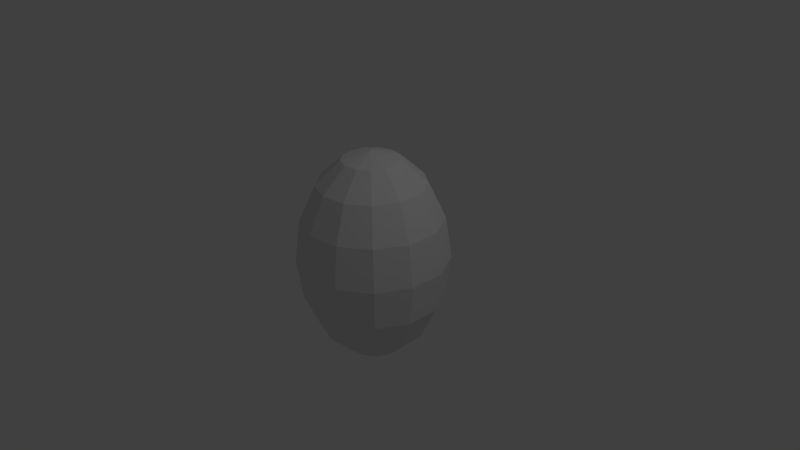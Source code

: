# Source: ghosty.blend  (saved by Blender 2.77.0; exported with 4.5.12 LTS)
import bpy
from mathutils import Matrix  # noqa: F401  (used for matrix-valued properties, if any)

bpy.ops.wm.read_factory_settings(use_empty=True)
scene = bpy.context.scene
scene.name = 'Scene'

# ---- collections
col_collection_1 = bpy.data.collections.new('Collection 1'); scene.collection.children.link(col_collection_1)

# ---- materials (node trees are filled in below, after node groups)
mat_material = bpy.data.materials.new('Material')
mat_material.alpha_threshold = 0.0
mat_material.use_transparent_shadow = False
mat_material.diffuse_color = (0.02038, 0.02038, 0.02038, 1.0)
mat_material.roughness = 0.5
mat_eyes = bpy.data.materials.new('Eyes')
mat_eyes.alpha_threshold = 0.0
mat_eyes.use_transparent_shadow = False
mat_eyes.diffuse_color = (1.0, 1.0, 1.0, 1.0)
mat_eyes.roughness = 0.5

# ---- material node trees

# ---- world
world_world = bpy.data.worlds.new('World'); scene.world = world_world
world_world.color = (0.05088, 0.05088, 0.05088)
world_world.use_sun_shadow = False
world_world.sun_shadow_jitter_overblur = 0.0
world_world.cycles.sampling_method = 'MANUAL'

# ---- cameras
cam_camera = bpy.data.cameras.new('Camera')
cam_camera.clip_end = 100.0
cam_camera.lens = 35.0
cam_camera.sensor_width = 32.0
cam_camera.sensor_height = 18.0
cam_camera.ortho_scale = 7.314
cam_camera.dof.focus_distance = 0.0
cam_camera.dof.aperture_fstop = 128.0

# ---- lights
light_lamp = bpy.data.lights.new('Lamp', 'POINT')
light_lamp.transmission_factor = 0.0
light_lamp.cutoff_distance = 30.0
light_lamp.energy = 100.0
light_lamp.shadow_buffer_clip_start = 1.001
light_lamp.shadow_soft_size = 0.1
light_lamp.shadow_maximum_resolution = 0.006
light_lamp.use_absolute_resolution = True

# ---- meshes
me_icosphere_001 = bpy.data.meshes.new('Icosphere.001')
me_icosphere_001.from_pydata([(0.1781, -1.77, -0.4246), (0.4902, -1.578, -0.3396), (-0.1872, -1.798, -0.3396), (-0.6059, -1.222, -0.3396), (-0.1872, -0.6459, -0.3396), (0.4902, -0.866, -0.3396), (0.2367, -1.951, 0.8311), (-0.6198, -1.672, 0.8311), (-0.6198, -0.7719, 0.8311), (0.2367, -0.4936, 0.8311), (0.7661, -1.222, 0.8311), (0.0, -1.222, 1.587), (0.4902, -0.866, -0.3396), (-0.1872, -0.6459, -0.3396), (0.1781, -1.77, -0.4246), (0.5763, -1.222, -0.4245), (-0.6059, -1.222, -0.3396), (-0.1872, -1.798, -0.3396), (-0.4662, -1.561, -0.4246), (0.4902, -1.578, -0.3396), (-0.4662, -0.8834, -0.4246), (0.1781, -0.6741, -0.4246), (0.6443, -1.431, 0.1443), (0.6443, -1.013, 0.1443), (0.0, -1.9, 0.1443), (0.3982, -1.77, 0.1443), (-0.6443, -1.431, 0.1443), (-0.3982, -1.77, 0.1443), (-0.3982, -0.6741, 0.1443), (-0.6443, -1.013, 0.1443), (0.3982, -0.6741, 0.1443), (0.0, -0.5447, 0.1443), (0.5894, -1.65, 0.9385), (-0.2251, -1.915, 0.9385), (-0.7286, -1.222, 0.9385), (-0.2251, -0.5292, 0.9385), (0.5894, -0.7939, 0.9385), (0.1391, -1.65, 1.383), (0.4503, -1.222, 1.383), (-0.3643, -1.487, 1.383), (-0.3643, -0.9575, 1.383), (0.1391, -0.7939, 1.383), (0.5763, -1.222, -0.4245), (-0.4662, -1.561, -0.4246), (-0.4662, -0.8834, -0.4246), (0.1781, -0.6741, -0.4246), (0.1781, -1.77, -0.4246), (0.4902, -1.578, -0.3396), (-0.1872, -1.798, -0.3396), (-0.6059, -1.222, -0.3396), (-0.1872, -0.6459, -0.3396), (0.4902, -0.866, -0.3396), (0.4902, -0.866, -0.3396), (-0.1872, -0.6459, -0.3396), (0.1781, -1.77, -0.4246), (0.5763, -1.222, -0.4245), (-0.6059, -1.222, -0.3396), (-0.1872, -1.798, -0.3396), (-0.4662, -1.561, -0.4246), (0.4902, -1.578, -0.3396), (-0.4662, -0.8834, -0.4246), (0.1781, -0.6741, -0.4246), (0.6443, -1.431, 0.1443), (0.6443, -1.013, 0.1443), (0.0, -1.9, 0.1443), (0.3982, -1.77, 0.1443), (-0.6443, -1.431, 0.1443), (-0.3982, -1.77, 0.1443), (-0.3982, -0.6741, 0.1443), (-0.6443, -1.013, 0.1443), (0.3982, -0.6741, 0.1443), (0.0, -0.5447, 0.1443), (0.5763, -1.222, -0.4245), (-0.4662, -1.561, -0.4246), (-0.4662, -0.8834, -0.4246), (0.1781, -0.6741, -0.4246), (0.1781, -1.77, -0.4246), (0.4902, -1.578, -0.3396), (-0.1872, -1.798, -0.3396), (-0.6059, -1.222, -0.3396), (-0.1872, -0.6459, -0.3396), (0.4902, -0.866, -0.3396), (0.4902, -0.866, -0.3396), (-0.1872, -0.6459, -0.3396), (0.1781, -1.77, -0.4246), (0.5763, -1.222, -0.4245), (-0.6059, -1.222, -0.3396), (-0.1872, -1.798, -0.3396), (-0.4662, -1.561, -0.4246), (0.4902, -1.578, -0.3396), (-0.4662, -0.8834, -0.4246), (0.1781, -0.6741, -0.4246), (0.6443, -1.431, 0.1443), (0.6443, -1.013, 0.1443), (0.0, -1.9, 0.1443), (0.3982, -1.77, 0.1443), (-0.6443, -1.431, 0.1443), (-0.3982, -1.77, 0.1443), (-0.3982, -0.6741, 0.1443), (-0.6443, -1.013, 0.1443), (0.3982, -0.6741, 0.1443), (0.0, -0.5447, 0.1443), (0.5763, -1.222, -0.4245), (-0.4662, -1.561, -0.4246), (-0.4662, -0.8834, -0.4246), (0.1781, -0.6741, -0.4246), (0.1781, -1.77, -0.4246), (0.4902, -1.578, -0.3396), (-0.1872, -1.798, -0.3396), (-0.6059, -1.222, -0.3396), (-0.1872, -0.6459, -0.3396), (0.4902, -0.866, -0.3396), (0.4902, -0.866, -0.3396), (-0.1872, -0.6459, -0.3396), (0.1781, -1.77, -0.4246), (0.5763, -1.222, -0.4245), (-0.6059, -1.222, -0.3396), (-0.1872, -1.798, -0.3396), (-0.4662, -1.561, -0.4246), (0.4902, -1.578, -0.3396), (-0.4662, -0.8834, -0.4246), (0.1781, -0.6741, -0.4246), (0.6443, -1.431, 0.1443), (0.6443, -1.013, 0.1443), (0.0, -1.9, 0.1443), (0.3982, -1.77, 0.1443), (-0.6443, -1.431, 0.1443), (-0.3982, -1.77, 0.1443), (-0.3982, -0.6741, 0.1443), (-0.6443, -1.013, 0.1443), (0.3982, -0.6741, 0.1443), (0.0, -0.5447, 0.1443), (0.5763, -1.222, -0.4245), (-0.4662, -1.561, -0.4246), (-0.4662, -0.8834, -0.4246), (0.1781, -0.6741, -0.4246), (0.1781, -1.77, -0.4246), (0.4902, -1.578, -0.3396), (-0.1872, -1.798, -0.3396), (-0.6059, -1.222, -0.3396), (-0.1872, -0.6459, -0.3396), (0.4902, -0.866, -0.3396), (0.4902, -0.866, -0.3396), (-0.1872, -0.6459, -0.3396), (0.1781, -1.77, -0.4246), (0.5763, -1.222, -0.4245), (-0.6059, -1.222, -0.3396), (-0.1872, -1.798, -0.3396), (-0.4662, -1.561, -0.4246), (0.4902, -1.578, -0.3396), (-0.4662, -0.8834, -0.4246), (0.1781, -0.6741, -0.4246), (0.6443, -1.431, 0.1443), (0.6443, -1.013, 0.1443), (0.0, -1.9, 0.1443), (0.3982, -1.77, 0.1443), (-0.6443, -1.431, 0.1443), (-0.3982, -1.77, 0.1443), (-0.3982, -0.6741, 0.1443), (-0.6443, -1.013, 0.1443), (0.3982, -0.6741, 0.1443), (0.0, -0.5447, 0.1443), (0.5763, -1.222, -0.4245), (-0.4662, -1.561, -0.4246), (-0.4662, -0.8834, -0.4246), (0.1781, -0.6741, -0.4246), (0.1781, -1.77, -0.4246), (0.4902, -1.578, -0.3396), (-0.1872, -1.798, -0.3396), (-0.6059, -1.222, -0.3396), (-0.1872, -0.6459, -0.3396), (0.4902, -0.866, -0.3396), (0.4902, -0.866, -0.3396), (-0.1872, -0.6459, -0.3396), (0.1781, -1.77, -0.4246), (0.5763, -1.222, -0.4245), (-0.6059, -1.222, -0.3396), (-0.1872, -1.798, -0.3396), (-0.4662, -1.561, -0.4246), (0.4902, -1.578, -0.3396), (-0.4662, -0.8834, -0.4246), (0.1781, -0.6741, -0.4246), (0.6443, -1.431, 0.1443), (0.6443, -1.013, 0.1443), (0.0, -1.9, 0.1443), (0.3982, -1.77, 0.1443), (-0.6443, -1.431, 0.1443), (-0.3982, -1.77, 0.1443), (-0.3982, -0.6741, 0.1443), (-0.6443, -1.013, 0.1443), (0.3982, -0.6741, 0.1443), (0.0, -0.5447, 0.1443), (0.5763, -1.222, -0.4245), (-0.4662, -1.561, -0.4246), (-0.4662, -0.8834, -0.4246), (0.1781, -0.6741, -0.4246), (-0.02264, -1.222, 0.4213), (-0.02296, -1.226, 0.4197), (0.6443, -1.431, 0.1443), (0.6443, -1.013, 0.1443), (0.0, -1.9, 0.1443), (0.3982, -1.77, 0.1443), (-0.6443, -1.431, 0.1443), (-0.3982, -1.77, 0.1443), (-0.3982, -0.6741, 0.1443), (-0.6443, -1.013, 0.1443), (0.3982, -0.6741, 0.1443), (0.0, -0.5447, 0.1443), (0.6443, -1.431, 0.1443), (0.6443, -1.013, 0.1443), (0.0, -1.9, 0.1443), (0.3982, -1.77, 0.1443), (-0.6443, -1.431, 0.1443), (-0.3982, -1.77, 0.1443), (-0.3982, -0.6741, 0.1443), (-0.6443, -1.013, 0.1443), (0.3982, -0.6741, 0.1443), (0.0, -0.5447, 0.1443), (-0.1815, -1.74, 0.9562), (-0.4046, -1.603, 0.8955), (0.02443, -1.591, 1.208), (0.0796, -1.761, 0.8955), (-0.2602, -1.498, 1.208)], [(196, 197), (198, 208), (199, 209), (200, 210), (201, 211), (202, 212), (203, 213), (204, 214), (205, 215), (206, 216), (207, 217)], [(117, 147, 196), (25, 1, 47, 65), (18, 27, 67, 58), (23, 5, 51, 63), (29, 28, 68, 69), (27, 26, 66, 67), (4, 28, 68, 50), (28, 20, 60, 68), (28, 31, 71, 68), (4, 13, 196), (1, 22, 62, 47), (77, 47, 196), (31, 30, 70, 71), (22, 15, 55, 62), (30, 23, 63, 70), (6, 32, 37), (33, 39, 222, 218), (8, 34, 40), (9, 35, 41), (10, 36, 38), (38, 41, 11), (38, 36, 41), (36, 9, 41), (41, 40, 11), (41, 35, 40), (35, 8, 40), (40, 39, 11), (40, 34, 39), (34, 7, 39), (39, 37, 11), (39, 33, 37), (7, 33, 218, 219), (37, 38, 11), (37, 32, 38), (32, 10, 38), (23, 36, 10), (23, 30, 36), (30, 9, 36), (31, 35, 9), (31, 28, 35), (28, 8, 35), (29, 34, 8), (29, 26, 34), (26, 7, 34), (27, 33, 7), (27, 24, 33), (24, 6, 33), (25, 32, 6), (25, 22, 32), (22, 10, 32), (30, 31, 9), (31, 4, 50, 71), (65, 47, 77, 95), (28, 29, 8), (116, 146, 196), (51, 70, 100, 81), (26, 27, 7), (23, 22, 62, 63), (5, 12, 196), (24, 25, 6), (167, 137, 196), (30, 21, 61, 70), (22, 23, 10), (22, 25, 65, 62), (15, 23, 63, 55), (20, 29, 69, 60), (67, 48, 78, 97), (53, 83, 196), (2, 24, 64, 48), (69, 49, 79, 99), (71, 70, 100, 101), (3, 26, 66, 49), (14, 0, 196), (21, 31, 71, 61), (26, 29, 69, 66), (71, 50, 80, 101), (149, 179, 196), (113, 143, 196), (70, 61, 91, 100), (26, 18, 58, 66), (24, 27, 67, 64), (5, 30, 70, 51), (15, 42, 196), (27, 2, 48, 67), (25, 24, 64, 65), (0, 46, 196), (24, 14, 54, 64), (78, 48, 196), (29, 3, 49, 69), (14, 25, 65, 54), (81, 100, 130, 111), (112, 142, 196), (99, 98, 128, 129), (93, 81, 111, 123), (18, 43, 196), (98, 90, 120, 128), (95, 77, 107, 125), (54, 14, 196), (90, 99, 129, 120), (97, 78, 108, 127), (81, 51, 196), (63, 51, 81, 93), (50, 68, 98, 80), (144, 114, 196), (64, 54, 84, 94), (49, 66, 96, 79), (20, 44, 196), (65, 64, 94, 95), (54, 65, 95, 84), (48, 64, 94, 78), (58, 67, 97, 88), (63, 62, 92, 93), (47, 62, 92, 77), (66, 58, 88, 96), (62, 55, 85, 92), (67, 66, 96, 97), (62, 65, 95, 92), (55, 63, 93, 85), (60, 69, 99, 90), (64, 67, 97, 94), (42, 72, 196), (68, 60, 90, 98), (66, 69, 99, 96), (174, 144, 196), (69, 68, 98, 99), (68, 71, 101, 98), (52, 82, 196), (61, 71, 101, 91), (70, 63, 93, 100), (106, 136, 196), (127, 108, 138, 157), (21, 45, 196), (127, 126, 156, 157), (129, 109, 139, 159), (115, 123, 153, 145), (126, 118, 148, 156), (131, 110, 140, 161), (122, 115, 145, 152), (118, 127, 157, 148), (130, 123, 153, 160), (91, 101, 131, 121), (43, 73, 196), (80, 98, 128, 110), (100, 91, 121, 130), (168, 138, 196), (79, 96, 126, 109), (101, 100, 130, 131), (132, 162, 196), (78, 94, 124, 108), (92, 95, 125, 122), (44, 74, 196), (77, 92, 122, 107), (94, 97, 127, 124), (147, 177, 196), (94, 84, 114, 124), (96, 99, 129, 126), (79, 49, 196), (84, 95, 125, 114), (98, 101, 131, 128), (95, 94, 124, 125), (93, 92, 122, 123), (100, 93, 123, 130), (88, 97, 127, 118), (92, 85, 115, 122), (101, 80, 110, 131), (96, 88, 118, 126), (85, 93, 123, 115), (99, 79, 109, 129), (97, 96, 126, 127), (141, 111, 196), (160, 153, 183, 190), (153, 152, 182, 183), (155, 154, 184, 185), (158, 161, 191, 188), (144, 155, 185, 174), (58, 18, 196), (156, 159, 189, 186), (154, 144, 174, 184), (84, 54, 196), (154, 157, 187, 184), (120, 129, 159, 150), (133, 163, 196), (125, 107, 137, 155), (128, 120, 150, 158), (45, 75, 196), (123, 111, 141, 153), (129, 128, 158, 159), (46, 76, 196), (111, 130, 160, 141), (121, 131, 161, 151), (179, 167, 196), (110, 128, 158, 140), (130, 121, 151, 160), (177, 168, 196), (109, 126, 156, 139), (131, 130, 160, 161), (80, 50, 196), (108, 124, 154, 138), (122, 125, 155, 152), (137, 107, 196), (107, 122, 152, 137), (124, 127, 157, 154), (60, 20, 196), (124, 114, 144, 154), (126, 129, 159, 156), (176, 169, 196), (114, 125, 155, 144), (128, 131, 161, 158), (125, 124, 154, 155), (123, 122, 152, 153), (190, 181, 191), (188, 180, 189), (184, 174, 185), (171, 190, 183), (186, 178, 187), (170, 188, 191), (182, 175, 183), (169, 186, 189), (168, 184, 187), (167, 182, 185), (148, 157, 187, 178), (152, 145, 175, 182), (161, 140, 170, 191), (156, 148, 178, 186), (145, 153, 183, 175), (159, 139, 169, 189), (157, 156, 186, 187), (134, 164, 196), (157, 138, 168, 187), (150, 159, 189, 180), (173, 170, 196), (155, 137, 167, 185), (158, 150, 180, 188), (91, 61, 196), (153, 141, 171, 183), (159, 158, 188, 189), (150, 120, 196), (141, 160, 190, 171), (151, 161, 191, 181), (172, 171, 196), (140, 158, 188, 170), (160, 151, 181, 190), (138, 108, 196), (139, 156, 186, 169), (161, 160, 190, 191), (166, 174, 196), (138, 154, 184, 168), (152, 155, 185, 182), (151, 121, 196), (137, 152, 182, 167), (3, 16, 196), (119, 149, 196), (56, 86, 196), (2, 17, 196), (1, 19, 196), (57, 87, 196), (108, 78, 196), (178, 148, 196), (175, 145, 196), (59, 89, 196), (170, 140, 196), (120, 90, 196), (88, 58, 196), (169, 139, 196), (104, 134, 196), (165, 195, 196), (107, 77, 196), (85, 55, 196), (181, 151, 196), (90, 60, 196), (180, 150, 196), (75, 105, 196), (164, 194, 196), (103, 133, 196), (74, 104, 196), (163, 193, 196), (118, 88, 196), (73, 103, 196), (171, 141, 196), (111, 81, 196), (72, 102, 196), (162, 192, 196), (136, 166, 196), (102, 132, 196), (142, 172, 196), (115, 85, 196), (143, 173, 196), (146, 176, 196), (121, 91, 196), (12, 52, 196), (76, 106, 196), (51, 5, 196), (114, 84, 196), (110, 80, 196), (13, 53, 196), (82, 112, 196), (50, 4, 196), (148, 118, 196), (109, 79, 196), (145, 115, 196), (83, 113, 196), (55, 15, 196), (16, 56, 196), (140, 110, 196), (49, 3, 196), (86, 116, 196), (47, 1, 196), (87, 117, 196), (61, 21, 196), (195, 181, 196), (139, 109, 196), (89, 119, 196), (17, 57, 196), (194, 180, 196), (105, 135, 196), (48, 2, 196), (193, 178, 196), (135, 165, 196), (19, 59, 196), (192, 175, 196), (189, 186, 202, 205), (191, 190, 206, 207), (189, 188, 204, 205), (191, 188, 204, 207), (187, 186, 202, 203), (182, 183, 199, 198), (182, 185, 201, 198), (184, 185, 201, 200), (183, 190, 206, 199), (187, 184, 200, 203), (57, 168, 187, 213, 196), (187, 118, 196, 213, 178), (184, 57, 196, 210, 168), (14, 184, 174, 210, 196), (14, 185, 174, 211, 196), (167, 59, 196, 211, 185), (59, 182, 167, 208, 196), (115, 182, 175, 208, 196), (183, 115, 196, 209, 175), (5, 171, 183, 209, 196), (190, 5, 196, 216, 171), (135, 190, 181, 216, 196), (191, 135, 196, 217, 181), (110, 217, 196), (188, 110, 196, 214, 170), (194, 188, 180, 214, 196), (189, 194, 196, 215, 180), (109, 169, 189, 215, 196), (186, 109, 196, 212, 169), (118, 186, 178, 212, 196), (219, 218, 222), (218, 221, 220), (33, 6, 221, 218), (37, 33, 218, 220), (39, 7, 219, 222), (6, 37, 220, 221)])
me_icosphere_001.polygons.foreach_set('material_index', [0, 0, 0, 0, 0, 0, 0, 0, 0, 0, 0, 0, 0, 0, 0, 0, 0, 0, 0, 0, 0, 0, 0, 0, 0, 0, 0, 0, 0, 0, 0, 0, 0, 0, 0, 0, 0, 0, 0, 0, 0, 0, 0, 0, 0, 0, 0, 0, 0, 0, 0, 0, 0, 0, 0, 0, 0, 0, 0, 0, 0, 0, 0, 0, 0, 0, 0, 0, 0, 0, 0, 0, 0, 0, 0, 0, 0, 0, 0, 0, 0, 0, 0, 0, 0, 0, 0, 0, 0, 0, 0, 0, 0, 0, 0, 0, 0, 0, 0, 0, 0, 0, 0, 0, 0, 0, 0, 0, 0, 0, 0, 0, 0, 0, 0, 0, 0, 0, 0, 0, 0, 0, 0, 0, 0, 0, 0, 0, 0, 0, 0, 0, 0, 0, 0, 0, 0, 0, 0, 0, 0, 0, 0, 0, 0, 0, 0, 0, 0, 0, 0, 0, 0, 0, 0, 0, 0, 0, 0, 0, 0, 0, 0, 0, 0, 0, 0, 0, 0, 0, 0, 0, 0, 0, 0, 0, 0, 0, 0, 0, 0, 0, 0, 0, 0, 0, 0, 0, 0, 0, 0, 0, 0, 0, 0, 0, 0, 0, 0, 0, 0, 0, 0, 0, 0, 0, 0, 0, 0, 0, 0, 0, 0, 0, 0, 0, 0, 0, 0, 0, 0, 0, 0, 0, 0, 0, 0, 0, 0, 0, 0, 0, 0, 0, 0, 0, 0, 0, 0, 0, 0, 0, 0, 0, 0, 0, 0, 0, 0, 0, 0, 0, 0, 0, 0, 0, 0, 0, 0, 0, 0, 0, 0, 0, 0, 0, 0, 0, 0, 0, 0, 0, 0, 0, 0, 0, 0, 0, 0, 0, 0, 0, 0, 0, 0, 0, 0, 0, 0, 0, 0, 0, 0, 0, 0, 0, 0, 0, 0, 0, 0, 0, 0, 0, 0, 0, 0, 0, 0, 0, 0, 0, 0, 0, 0, 0, 0, 0, 0, 0, 0, 0, 0, 0, 0, 0, 0, 0, 0, 0, 0, 0, 0, 0, 0, 0, 0, 0, 0, 0, 0, 0, 0, 0, 0, 0, 0, 0, 0, 0, 1, 1, 0, 0, 0, 0])
me_icosphere_001.materials.append(mat_material)
me_icosphere_001.materials.append(mat_eyes)
me_icosphere_001.use_remesh_preserve_volume = False
me_icosphere_001.use_remesh_preserve_attributes = False
me_icosphere_001.use_mirror_vertex_groups = False
me_icosphere_001.update()
me_sphere = bpy.data.meshes.new('Sphere')
me_sphere.from_pydata([(-1.0, 0.0, -6.258e-08), (-0.3827, 0.0, -1.323), (-0.3388, 0.1778, 1.323), (-0.6261, 0.3286, 1.012), (-0.8181, 0.4293, 0.5479), (-0.8855, 0.4647, -6.258e-08), (-0.8181, 0.4293, -0.5479), (-0.6261, 0.3286, -1.012), (-0.3388, 0.1778, -1.323), (-0.2174, 0.3149, 1.323), (-0.4017, 0.5819, 1.012), (-0.5248, 0.7603, 0.5479), (-0.5681, 0.823, -6.258e-08), (-0.5248, 0.7603, -0.5479), (-0.4017, 0.5819, -1.012), (-0.2174, 0.3149, -1.323), (-0.04613, 0.3799, 1.323), (-0.08523, 0.702, 1.012), (-0.1114, 0.9171, 0.5479), (-0.1205, 0.9927, -6.258e-08), (-0.1114, 0.9171, -0.5479), (-0.08523, 0.702, -1.012), (-0.04613, 0.3799, -1.323), (0.1357, 0.3578, 1.323), (0.2507, 0.6612, 1.012), (0.3276, 0.8638, 0.5479), (0.3546, 0.935, -6.258e-08), (0.3276, 0.8638, -0.5479), (0.2507, 0.6612, -1.012), (0.1357, 0.3578, -1.323), (0.2864, 0.2538, 1.323), (0.5293, 0.4689, 1.012), (0.6915, 0.6126, 0.5479), (0.7485, 0.6631, -6.258e-08), (0.6915, 0.6126, -0.5479), (0.5293, 0.4689, -1.012), (0.2864, 0.2538, -1.323), (-2.98e-07, -3.614e-08, 1.432), (0.3716, 0.09158, 1.323), (0.6866, 0.1692, 1.012), (0.897, 0.2211, 0.5479), (0.9709, 0.2393, -6.258e-08), (0.897, 0.2211, -0.5479), (0.6866, 0.1692, -1.012), (0.3716, 0.09158, -1.323), (-1.509e-07, 0.0, -1.432), (0.3716, -0.09158, 1.323), (0.6866, -0.1692, 1.012), (0.897, -0.2211, 0.5479), (0.9709, -0.2393, -6.258e-08), (0.897, -0.2211, -0.5479), (0.6866, -0.1692, -1.012), (0.3716, -0.09158, -1.323), (0.2864, -0.2538, 1.323), (0.5293, -0.4689, 1.012), (0.6915, -0.6126, 0.5479), (0.7485, -0.6631, -6.258e-08), (0.6915, -0.6126, -0.5479), (0.5293, -0.4689, -1.012), (0.2864, -0.2538, -1.323), (0.1357, -0.3578, 1.323), (0.2507, -0.6612, 1.012), (0.3276, -0.8638, 0.5479), (0.3546, -0.935, -6.258e-08), (0.3276, -0.8638, -0.5479), (0.2507, -0.6612, -1.012), (0.1357, -0.3578, -1.323), (-0.04613, -0.3799, 1.323), (-0.08523, -0.702, 1.012), (-0.1114, -0.9171, 0.5479), (-0.1205, -0.9927, -6.258e-08), (-0.1114, -0.9171, -0.5479), (-0.08523, -0.702, -1.012), (-0.04613, -0.3799, -1.323), (-0.2174, -0.3149, 1.323), (-0.4017, -0.5819, 1.012), (-0.5248, -0.7603, 0.5479), (-0.5681, -0.823, -6.258e-08), (-0.5248, -0.7603, -0.5479), (-0.4017, -0.5819, -1.012), (-0.2174, -0.3149, -1.323), (-0.3388, -0.1778, 1.323), (-0.6261, -0.3286, 1.012), (-0.8181, -0.4293, 0.5479), (-0.8855, -0.4647, -6.258e-08), (-0.8181, -0.4293, -0.5479), (-0.6261, -0.3286, -1.012), (-0.3388, -0.1778, -1.323), (-0.3827, -4.037e-08, 1.323), (-0.7071, 1.924e-08, 1.012), (-0.9239, -1.298e-07, 0.5479), (-0.9239, -1.298e-07, -0.5479), (-0.7071, 1.924e-08, -1.012)], [], [(91, 0, 5, 6), (90, 89, 3, 4), (88, 37, 2), (45, 1, 8), (92, 91, 6, 7), (0, 90, 4, 5), (89, 88, 2, 3), (1, 92, 7, 8), (45, 8, 15), (7, 6, 13, 14), (5, 4, 11, 12), (3, 2, 9, 10), (8, 7, 14, 15), (6, 5, 12, 13), (4, 3, 10, 11), (2, 37, 9), (10, 9, 16, 17), (15, 14, 21, 22), (13, 12, 19, 20), (11, 10, 17, 18), (9, 37, 16), (45, 15, 22), (14, 13, 20, 21), (12, 11, 18, 19), (22, 21, 28, 29), (20, 19, 26, 27), (18, 17, 24, 25), (16, 37, 23), (45, 22, 29), (21, 20, 27, 28), (19, 18, 25, 26), (17, 16, 23, 24), (23, 37, 30), (45, 29, 36), (28, 27, 34, 35), (26, 25, 32, 33), (24, 23, 30, 31), (29, 28, 35, 36), (27, 26, 33, 34), (25, 24, 31, 32), (35, 34, 42, 43), (33, 32, 40, 41), (31, 30, 38, 39), (36, 35, 43, 44), (34, 33, 41, 42), (32, 31, 39, 40), (30, 37, 38), (45, 36, 44), (44, 43, 51, 52), (42, 41, 49, 50), (40, 39, 47, 48), (38, 37, 46), (45, 44, 52), (43, 42, 50, 51), (41, 40, 48, 49), (39, 38, 46, 47), (50, 49, 56, 57), (48, 47, 54, 55), (46, 37, 53), (45, 52, 59), (51, 50, 57, 58), (49, 48, 55, 56), (47, 46, 53, 54), (52, 51, 58, 59), (45, 59, 66), (58, 57, 64, 65), (56, 55, 62, 63), (54, 53, 60, 61), (59, 58, 65, 66), (57, 56, 63, 64), (55, 54, 61, 62), (53, 37, 60), (63, 62, 69, 70), (61, 60, 67, 68), (66, 65, 72, 73), (64, 63, 70, 71), (62, 61, 68, 69), (60, 37, 67), (45, 66, 73), (65, 64, 71, 72), (73, 72, 79, 80), (71, 70, 77, 78), (69, 68, 75, 76), (67, 37, 74), (45, 73, 80), (72, 71, 78, 79), (70, 69, 76, 77), (68, 67, 74, 75), (76, 75, 82, 83), (74, 37, 81), (45, 80, 87), (79, 78, 85, 86), (77, 76, 83, 84), (75, 74, 81, 82), (80, 79, 86, 87), (78, 77, 84, 85), (45, 87, 1), (86, 85, 91, 92), (84, 83, 90, 0), (82, 81, 88, 89), (87, 86, 92, 1), (85, 84, 0, 91), (83, 82, 89, 90), (81, 37, 88)])
me_sphere.use_remesh_preserve_volume = False
me_sphere.use_remesh_preserve_attributes = False
me_sphere.use_mirror_vertex_groups = False
me_sphere.update()

# ---- objects
ob_icosphere = bpy.data.objects.new('Icosphere', me_icosphere_001)
ob_sphere = bpy.data.objects.new('Sphere', me_sphere)
ob_lamp = bpy.data.objects.new('Lamp', light_lamp)
ob_camera = bpy.data.objects.new('Camera', cam_camera)

# ---- transforms, parenting, visibility, modifiers, constraints
ob_icosphere.location = (0.0, 1.229, -0.2194)
ob_icosphere.lineart.crease_threshold = 0.0
ob_sphere.location = (0.0, 0.0, 0.0)
ob_sphere.hide_viewport = True
ob_sphere.lineart.crease_threshold = 0.0
ob_lamp.location = (4.076, 1.005, 5.904)
ob_lamp.rotation_euler = (0.6503, 0.05522, 1.866)
ob_lamp.lock_rotations_4d = False
ob_lamp.empty_display_type = 'ARROWS'
ob_lamp.color = (0.0, 0.0, 0.0, 0.0)
ob_lamp.lineart.crease_threshold = 0.0
ob_camera.location = (7.481, -6.508, 5.344)
ob_camera.rotation_euler = (1.109, 0.01082, 0.8149)
ob_camera.lock_rotations_4d = False
ob_camera.empty_display_type = 'ARROWS'
ob_camera.color = (0.0, 0.0, 0.0, 0.0)
ob_camera.display_type = 'WIRE'
ob_camera.lineart.crease_threshold = 0.0

# ---- collection membership
col_collection_1.objects.link(ob_icosphere)
col_collection_1.objects.link(ob_sphere)
col_collection_1.objects.link(ob_lamp)
col_collection_1.objects.link(ob_camera)

# ---- scene / render settings (as saved in the file)
scene.camera = ob_camera
scene.frame_start = 1; scene.frame_end = 250; scene.frame_set(1)
scene.render.engine = 'BLENDER_EEVEE_NEXT'
scene.render.resolution_percentage = 50
scene.render.dither_intensity = 0.0
scene.cycles.use_denoising = False
scene.cycles.samples = 128
scene.cycles.sampling_pattern = 'TABULATED_SOBOL'
scene.cycles.light_sampling_threshold = 0.0
scene.cycles.use_adaptive_sampling = False
scene.cycles.use_light_tree = False
scene.cycles.blur_glossy = 0.0
scene.cycles.sample_clamp_indirect = 0.0
scene.view_settings.view_transform = 'Standard'
bpy.context.view_layer.update()
